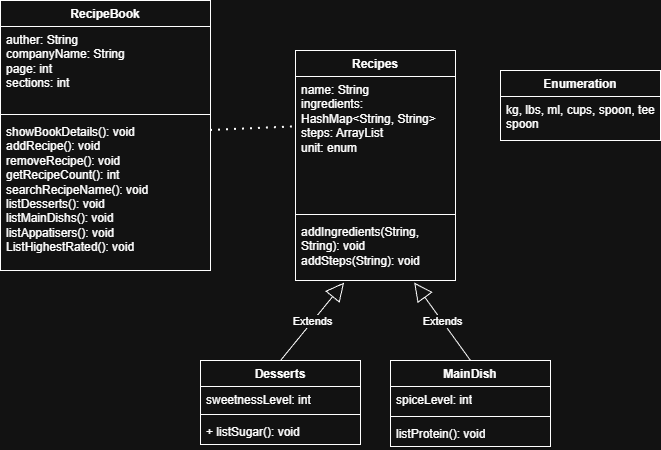

The diagram above was exported from draw.io. Its source (the exported page's mxGraphModel, read from the mxfile embedded in the PNG):
<mxGraphModel dx="1025" dy="503" grid="1" gridSize="10" guides="1" tooltips="1" connect="1" arrows="1" fold="1" page="1" pageScale="1" pageWidth="850" pageHeight="1100" math="0" shadow="0">
  <root>
    <mxCell id="0" />
    <mxCell id="1" parent="0" />
    <mxCell id="i7pP15qgLLC2ab6XG6ON-1" parent="1" style="swimlane;fontStyle=1;align=center;verticalAlign=top;childLayout=stackLayout;horizontal=1;startSize=26;horizontalStack=0;resizeParent=1;resizeParentMax=0;resizeLast=0;collapsible=1;marginBottom=0;whiteSpace=wrap;html=1;" value="RecipeBook" vertex="1">
      <mxGeometry height="270" width="210" x="130" y="60" as="geometry" />
    </mxCell>
    <mxCell id="i7pP15qgLLC2ab6XG6ON-2" parent="i7pP15qgLLC2ab6XG6ON-1" style="text;strokeColor=none;fillColor=none;align=left;verticalAlign=top;spacingLeft=4;spacingRight=4;overflow=hidden;rotatable=0;points=[[0,0.5],[1,0.5]];portConstraint=eastwest;whiteSpace=wrap;html=1;" value="auther: String&lt;div&gt;companyName: String&lt;/div&gt;&lt;div&gt;page: int&lt;/div&gt;&lt;div&gt;sections: int&lt;/div&gt;&lt;div&gt;&lt;br&gt;&lt;/div&gt;&lt;div&gt;&lt;br&gt;&lt;/div&gt;" vertex="1">
      <mxGeometry height="84" width="210" y="26" as="geometry" />
    </mxCell>
    <mxCell id="i7pP15qgLLC2ab6XG6ON-3" parent="i7pP15qgLLC2ab6XG6ON-1" style="line;strokeWidth=1;fillColor=none;align=left;verticalAlign=middle;spacingTop=-1;spacingLeft=3;spacingRight=3;rotatable=0;labelPosition=right;points=[];portConstraint=eastwest;strokeColor=inherit;" value="" vertex="1">
      <mxGeometry height="8" width="210" y="110" as="geometry" />
    </mxCell>
    <mxCell id="i7pP15qgLLC2ab6XG6ON-4" parent="i7pP15qgLLC2ab6XG6ON-1" style="text;strokeColor=none;fillColor=none;align=left;verticalAlign=top;spacingLeft=4;spacingRight=4;overflow=hidden;rotatable=0;points=[[0,0.5],[1,0.5]];portConstraint=eastwest;whiteSpace=wrap;html=1;" value="showBookDetails(): void&lt;div&gt;addRecipe(): void&lt;/div&gt;&lt;div&gt;removeRecipe(): void&lt;/div&gt;&lt;div&gt;getRecipeCount(): int&lt;/div&gt;&lt;div&gt;searchRecipeName(): void&lt;/div&gt;&lt;div&gt;&lt;div&gt;listDesserts(): void&lt;/div&gt;&lt;div&gt;listMainDishs(): void&lt;/div&gt;&lt;div&gt;listAppatisers(): void&lt;/div&gt;&lt;/div&gt;&lt;div&gt;&lt;div&gt;&lt;span style=&quot;background-color: transparent; color: light-dark(rgb(0, 0, 0), rgb(255, 255, 255));&quot;&gt;ListHighestRated(): void&lt;/span&gt;&lt;/div&gt;&lt;/div&gt;&lt;div&gt;&lt;span style=&quot;background-color: transparent; color: light-dark(rgb(0, 0, 0), rgb(255, 255, 255));&quot;&gt;&lt;br&gt;&lt;/span&gt;&lt;/div&gt;" vertex="1">
      <mxGeometry height="152" width="210" y="118" as="geometry" />
    </mxCell>
    <mxCell id="i7pP15qgLLC2ab6XG6ON-5" parent="1" style="swimlane;fontStyle=1;align=center;verticalAlign=top;childLayout=stackLayout;horizontal=1;startSize=26;horizontalStack=0;resizeParent=1;resizeParentMax=0;resizeLast=0;collapsible=1;marginBottom=0;whiteSpace=wrap;html=1;" value="Recipes" vertex="1">
      <mxGeometry height="230" width="160" x="425" y="110" as="geometry" />
    </mxCell>
    <mxCell id="i7pP15qgLLC2ab6XG6ON-6" parent="i7pP15qgLLC2ab6XG6ON-5" style="text;strokeColor=none;fillColor=none;align=left;verticalAlign=top;spacingLeft=4;spacingRight=4;overflow=hidden;rotatable=0;points=[[0,0.5],[1,0.5]];portConstraint=eastwest;whiteSpace=wrap;html=1;" value="name: String&lt;div&gt;ingredients: HashMap&amp;lt;String, String&amp;gt;&lt;/div&gt;&lt;div&gt;steps: ArrayList&lt;/div&gt;&lt;div&gt;unit: enum&lt;/div&gt;&lt;div&gt;&lt;br&gt;&lt;/div&gt;" vertex="1">
      <mxGeometry height="134" width="160" y="26" as="geometry" />
    </mxCell>
    <mxCell id="i7pP15qgLLC2ab6XG6ON-7" parent="i7pP15qgLLC2ab6XG6ON-5" style="line;strokeWidth=1;fillColor=none;align=left;verticalAlign=middle;spacingTop=-1;spacingLeft=3;spacingRight=3;rotatable=0;labelPosition=right;points=[];portConstraint=eastwest;strokeColor=inherit;" value="" vertex="1">
      <mxGeometry height="8" width="160" y="160" as="geometry" />
    </mxCell>
    <mxCell id="i7pP15qgLLC2ab6XG6ON-8" parent="i7pP15qgLLC2ab6XG6ON-5" style="text;strokeColor=none;fillColor=none;align=left;verticalAlign=top;spacingLeft=4;spacingRight=4;overflow=hidden;rotatable=0;points=[[0,0.5],[1,0.5]];portConstraint=eastwest;whiteSpace=wrap;html=1;" value="&lt;div&gt;addIngredients(&lt;span style=&quot;background-color: transparent; color: light-dark(rgb(0, 0, 0), rgb(255, 255, 255));&quot;&gt;String, String&lt;/span&gt;&lt;span style=&quot;background-color: transparent; color: light-dark(rgb(0, 0, 0), rgb(255, 255, 255));&quot;&gt;): void&lt;/span&gt;&lt;/div&gt;&lt;div&gt;&lt;span style=&quot;background-color: transparent; color: light-dark(rgb(0, 0, 0), rgb(255, 255, 255));&quot;&gt;addSteps(String): void&lt;/span&gt;&lt;/div&gt;&lt;div&gt;&lt;span style=&quot;background-color: transparent; color: light-dark(rgb(0, 0, 0), rgb(255, 255, 255));&quot;&gt;&lt;br&gt;&lt;/span&gt;&lt;/div&gt;&lt;div&gt;&lt;span style=&quot;background-color: transparent; color: light-dark(rgb(0, 0, 0), rgb(255, 255, 255));&quot;&gt;&lt;br&gt;&lt;/span&gt;&lt;/div&gt;" vertex="1">
      <mxGeometry height="62" width="160" y="168" as="geometry" />
    </mxCell>
    <mxCell id="i7pP15qgLLC2ab6XG6ON-9" parent="1" style="swimlane;fontStyle=1;align=center;verticalAlign=top;childLayout=stackLayout;horizontal=1;startSize=26;horizontalStack=0;resizeParent=1;resizeParentMax=0;resizeLast=0;collapsible=1;marginBottom=0;whiteSpace=wrap;html=1;" value="Desserts" vertex="1">
      <mxGeometry height="84" width="160" x="330" y="420" as="geometry" />
    </mxCell>
    <mxCell id="i7pP15qgLLC2ab6XG6ON-10" parent="i7pP15qgLLC2ab6XG6ON-9" style="text;strokeColor=none;fillColor=none;align=left;verticalAlign=top;spacingLeft=4;spacingRight=4;overflow=hidden;rotatable=0;points=[[0,0.5],[1,0.5]];portConstraint=eastwest;whiteSpace=wrap;html=1;" value="&lt;div&gt;sweetnessLevel: int&lt;/div&gt;" vertex="1">
      <mxGeometry height="24" width="160" y="26" as="geometry" />
    </mxCell>
    <mxCell id="i7pP15qgLLC2ab6XG6ON-11" parent="i7pP15qgLLC2ab6XG6ON-9" style="line;strokeWidth=1;fillColor=none;align=left;verticalAlign=middle;spacingTop=-1;spacingLeft=3;spacingRight=3;rotatable=0;labelPosition=right;points=[];portConstraint=eastwest;strokeColor=inherit;" value="" vertex="1">
      <mxGeometry height="8" width="160" y="50" as="geometry" />
    </mxCell>
    <mxCell id="i7pP15qgLLC2ab6XG6ON-12" parent="i7pP15qgLLC2ab6XG6ON-9" style="text;strokeColor=none;fillColor=none;align=left;verticalAlign=top;spacingLeft=4;spacingRight=4;overflow=hidden;rotatable=0;points=[[0,0.5],[1,0.5]];portConstraint=eastwest;whiteSpace=wrap;html=1;" value="+ listSugar(): void" vertex="1">
      <mxGeometry height="26" width="160" y="58" as="geometry" />
    </mxCell>
    <mxCell id="i7pP15qgLLC2ab6XG6ON-13" parent="1" style="swimlane;fontStyle=1;align=center;verticalAlign=top;childLayout=stackLayout;horizontal=1;startSize=26;horizontalStack=0;resizeParent=1;resizeParentMax=0;resizeLast=0;collapsible=1;marginBottom=0;whiteSpace=wrap;html=1;" value="MainDish" vertex="1">
      <mxGeometry height="86" width="160" x="520" y="420" as="geometry" />
    </mxCell>
    <mxCell id="i7pP15qgLLC2ab6XG6ON-14" parent="i7pP15qgLLC2ab6XG6ON-13" style="text;strokeColor=none;fillColor=none;align=left;verticalAlign=top;spacingLeft=4;spacingRight=4;overflow=hidden;rotatable=0;points=[[0,0.5],[1,0.5]];portConstraint=eastwest;whiteSpace=wrap;html=1;" value="spiceLevel: int" vertex="1">
      <mxGeometry height="26" width="160" y="26" as="geometry" />
    </mxCell>
    <mxCell id="i7pP15qgLLC2ab6XG6ON-15" parent="i7pP15qgLLC2ab6XG6ON-13" style="line;strokeWidth=1;fillColor=none;align=left;verticalAlign=middle;spacingTop=-1;spacingLeft=3;spacingRight=3;rotatable=0;labelPosition=right;points=[];portConstraint=eastwest;strokeColor=inherit;" value="" vertex="1">
      <mxGeometry height="8" width="160" y="52" as="geometry" />
    </mxCell>
    <mxCell id="i7pP15qgLLC2ab6XG6ON-16" parent="i7pP15qgLLC2ab6XG6ON-13" style="text;strokeColor=none;fillColor=none;align=left;verticalAlign=top;spacingLeft=4;spacingRight=4;overflow=hidden;rotatable=0;points=[[0,0.5],[1,0.5]];portConstraint=eastwest;whiteSpace=wrap;html=1;" value="listProtein(): void" vertex="1">
      <mxGeometry height="26" width="160" y="60" as="geometry" />
    </mxCell>
    <mxCell id="i7pP15qgLLC2ab6XG6ON-24" edge="1" parent="1" style="endArrow=none;dashed=1;html=1;dashPattern=1 3;strokeWidth=2;rounded=0;entryX=-0.011;entryY=0.376;entryDx=0;entryDy=0;entryPerimeter=0;" target="i7pP15qgLLC2ab6XG6ON-6" value="">
      <mxGeometry height="50" relative="1" width="50" as="geometry">
        <mxPoint x="340" y="190" as="sourcePoint" />
        <mxPoint x="500" y="210" as="targetPoint" />
      </mxGeometry>
    </mxCell>
    <mxCell id="i7pP15qgLLC2ab6XG6ON-25" parent="1" style="swimlane;fontStyle=1;align=center;verticalAlign=top;childLayout=stackLayout;horizontal=1;startSize=26;horizontalStack=0;resizeParent=1;resizeParentMax=0;resizeLast=0;collapsible=1;marginBottom=0;whiteSpace=wrap;html=1;" value="Enumeration" vertex="1">
      <mxGeometry height="70" width="160" x="630" y="130" as="geometry" />
    </mxCell>
    <mxCell id="i7pP15qgLLC2ab6XG6ON-26" parent="i7pP15qgLLC2ab6XG6ON-25" style="text;strokeColor=none;fillColor=none;align=left;verticalAlign=top;spacingLeft=4;spacingRight=4;overflow=hidden;rotatable=0;points=[[0,0.5],[1,0.5]];portConstraint=eastwest;whiteSpace=wrap;html=1;" value="kg, lbs, ml, cups, spoon, tee spoon" vertex="1">
      <mxGeometry height="44" width="160" y="26" as="geometry" />
    </mxCell>
    <mxCell id="i7pP15qgLLC2ab6XG6ON-29" edge="1" parent="1" source="i7pP15qgLLC2ab6XG6ON-13" style="endArrow=block;endSize=16;endFill=0;html=1;rounded=0;exitX=0.5;exitY=0;exitDx=0;exitDy=0;entryX=0.742;entryY=1.033;entryDx=0;entryDy=0;entryPerimeter=0;" target="i7pP15qgLLC2ab6XG6ON-8" value="Extends">
      <mxGeometry relative="1" width="160" as="geometry">
        <mxPoint x="450" y="350" as="sourcePoint" />
        <mxPoint x="610" y="350" as="targetPoint" />
      </mxGeometry>
    </mxCell>
    <mxCell id="i7pP15qgLLC2ab6XG6ON-30" edge="1" parent="1" source="i7pP15qgLLC2ab6XG6ON-9" style="endArrow=block;endSize=16;endFill=0;html=1;rounded=0;exitX=0.5;exitY=0;exitDx=0;exitDy=0;entryX=0.304;entryY=1.033;entryDx=0;entryDy=0;entryPerimeter=0;" target="i7pP15qgLLC2ab6XG6ON-8" value="Extends">
      <mxGeometry relative="1" width="160" as="geometry">
        <mxPoint x="450" y="350" as="sourcePoint" />
        <mxPoint x="610" y="350" as="targetPoint" />
      </mxGeometry>
    </mxCell>
  </root>
</mxGraphModel>